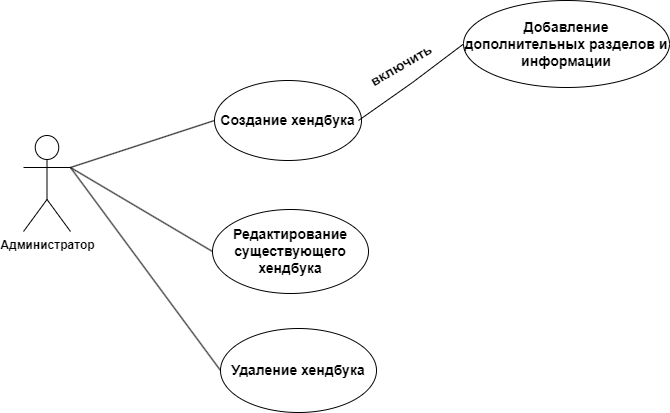

The diagram above was exported from draw.io. Its source (the exported page's mxGraphModel, read from the mxfile embedded in the PNG):
<mxGraphModel dx="1002" dy="575" grid="0" gridSize="10" guides="1" tooltips="1" connect="1" arrows="1" fold="1" page="1" pageScale="1" pageWidth="827" pageHeight="1169" math="0" shadow="0">
  <root>
    <mxCell id="0" />
    <mxCell id="1" parent="0" />
    <mxCell id="6rCbfs4mVRWqjugRPmAf-7" value="&lt;b&gt;Администратор&lt;/b&gt;" style="shape=umlActor;verticalLabelPosition=bottom;verticalAlign=top;html=1;outlineConnect=0;" vertex="1" parent="1">
      <mxGeometry x="40" y="227" width="47" height="96" as="geometry" />
    </mxCell>
    <mxCell id="6rCbfs4mVRWqjugRPmAf-11" value="&lt;b&gt;&lt;font style=&quot;font-size: 14px;&quot;&gt;Создание хендбука&lt;/font&gt;&lt;/b&gt;" style="ellipse;whiteSpace=wrap;html=1;" vertex="1" parent="1">
      <mxGeometry x="231" y="172" width="147" height="80" as="geometry" />
    </mxCell>
    <mxCell id="6rCbfs4mVRWqjugRPmAf-13" value="" style="endArrow=none;html=1;rounded=0;exitX=1;exitY=0.3333333333333333;exitDx=0;exitDy=0;exitPerimeter=0;entryX=0;entryY=0.5;entryDx=0;entryDy=0;" edge="1" parent="1" source="6rCbfs4mVRWqjugRPmAf-7" target="6rCbfs4mVRWqjugRPmAf-11">
      <mxGeometry width="50" height="50" relative="1" as="geometry">
        <mxPoint x="386" y="323" as="sourcePoint" />
        <mxPoint x="436" y="273" as="targetPoint" />
      </mxGeometry>
    </mxCell>
    <mxCell id="6rCbfs4mVRWqjugRPmAf-14" value="&lt;b&gt;&lt;font style=&quot;font-size: 14px;&quot;&gt;Редактирование существующего хендбука&lt;/font&gt;&lt;/b&gt;" style="ellipse;whiteSpace=wrap;html=1;" vertex="1" parent="1">
      <mxGeometry x="229" y="301" width="156" height="84" as="geometry" />
    </mxCell>
    <mxCell id="6rCbfs4mVRWqjugRPmAf-16" value="" style="endArrow=none;html=1;rounded=0;exitX=1;exitY=0.3333333333333333;exitDx=0;exitDy=0;exitPerimeter=0;entryX=0;entryY=0.5;entryDx=0;entryDy=0;" edge="1" parent="1" source="6rCbfs4mVRWqjugRPmAf-7" target="6rCbfs4mVRWqjugRPmAf-14">
      <mxGeometry width="50" height="50" relative="1" as="geometry">
        <mxPoint x="97" y="269" as="sourcePoint" />
        <mxPoint x="241" y="222" as="targetPoint" />
      </mxGeometry>
    </mxCell>
    <mxCell id="6rCbfs4mVRWqjugRPmAf-17" value="&lt;b&gt;&lt;font style=&quot;font-size: 14px;&quot;&gt;Удаление хендбука&lt;/font&gt;&lt;/b&gt;" style="ellipse;whiteSpace=wrap;html=1;" vertex="1" parent="1">
      <mxGeometry x="237" y="420" width="156" height="84" as="geometry" />
    </mxCell>
    <mxCell id="6rCbfs4mVRWqjugRPmAf-18" value="" style="endArrow=none;html=1;rounded=0;exitX=1;exitY=0.3333333333333333;exitDx=0;exitDy=0;exitPerimeter=0;entryX=0;entryY=0.5;entryDx=0;entryDy=0;" edge="1" parent="1" source="6rCbfs4mVRWqjugRPmAf-7" target="6rCbfs4mVRWqjugRPmAf-17">
      <mxGeometry width="50" height="50" relative="1" as="geometry">
        <mxPoint x="97" y="269" as="sourcePoint" />
        <mxPoint x="239" y="353" as="targetPoint" />
      </mxGeometry>
    </mxCell>
    <mxCell id="6rCbfs4mVRWqjugRPmAf-19" value="&lt;b style=&quot;font-size: 14px;&quot;&gt;Добавление&lt;br&gt;дополнительных разделов и информации&lt;/b&gt;" style="ellipse;whiteSpace=wrap;html=1;" vertex="1" parent="1">
      <mxGeometry x="480" y="92" width="206" height="87" as="geometry" />
    </mxCell>
    <mxCell id="6rCbfs4mVRWqjugRPmAf-20" value="" style="endArrow=none;html=1;rounded=0;entryX=0;entryY=0.5;entryDx=0;entryDy=0;" edge="1" parent="1" target="6rCbfs4mVRWqjugRPmAf-19">
      <mxGeometry width="50" height="50" relative="1" as="geometry">
        <mxPoint x="375" y="212" as="sourcePoint" />
        <mxPoint x="241" y="222" as="targetPoint" />
        <Array as="points">
          <mxPoint x="429" y="174" />
        </Array>
      </mxGeometry>
    </mxCell>
    <mxCell id="6rCbfs4mVRWqjugRPmAf-21" value="&lt;b&gt;&lt;font style=&quot;font-size: 14px;&quot;&gt;включить&lt;/font&gt;&lt;/b&gt;" style="text;html=1;strokeColor=none;fillColor=none;align=center;verticalAlign=middle;whiteSpace=wrap;rounded=0;rotation=-30;" vertex="1" parent="1">
      <mxGeometry x="388" y="142" width="60" height="30" as="geometry" />
    </mxCell>
  </root>
</mxGraphModel>